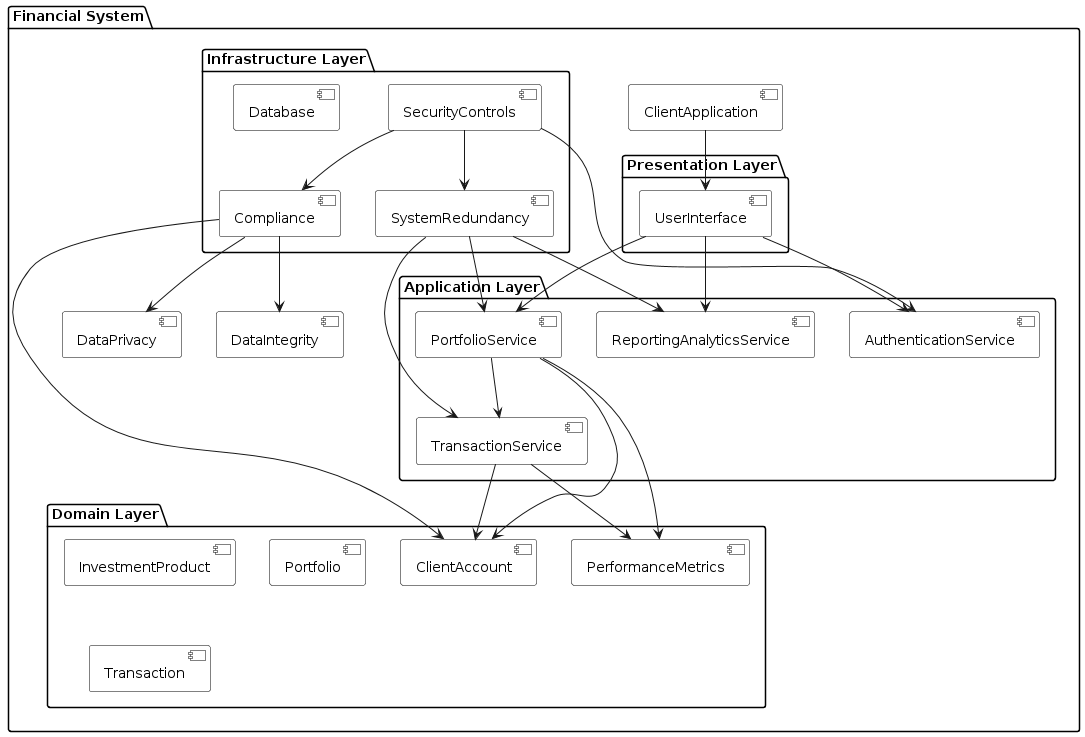

The diagram above was rendered by PlantUML. Its source (embedded in the PNG):
@startuml
skinparam component {
    BackgroundColor White
    BorderColor Black
}

package "Financial System" {
    package "Presentation Layer" {
        [UserInterface]
    }

    package "Application Layer" {
        [PortfolioService]
        [TransactionService]
        [ReportingAnalyticsService]
        [AuthenticationService]
    }

    package "Domain Layer" {
        [InvestmentProduct]
        [Portfolio]
        [Transaction]
        [PerformanceMetrics]
        [ClientAccount]
    }

    package "Infrastructure Layer" {
        [Database]
        [SecurityControls]
        [Compliance]
        [SystemRedundancy]
    }

    [ClientApplication] --> [UserInterface]

    [UserInterface] --> [PortfolioService]
    [UserInterface] --> [AuthenticationService]
    [UserInterface] --> [ReportingAnalyticsService]

    [PortfolioService] --> [TransactionService]
    [PortfolioService] --> [PerformanceMetrics]
    [PortfolioService] --> [ClientAccount]

    [TransactionService] --> [PerformanceMetrics]
    [TransactionService] --> [ClientAccount]

    [SecurityControls] --> [AuthenticationService]
    [SecurityControls] --> [Compliance]
    [SecurityControls] --> [SystemRedundancy]

    [Compliance] --> [ClientAccount]
    [Compliance] --> [DataPrivacy]
    [Compliance] --> [DataIntegrity]

    [SystemRedundancy] --> [PortfolioService]
    [SystemRedundancy] --> [TransactionService]
    [SystemRedundancy] --> [ReportingAnalyticsService]
}
@enduml